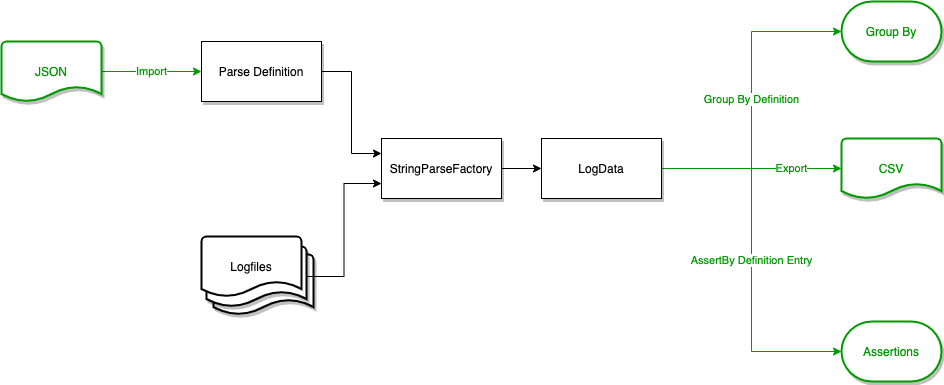

The diagram above was exported from draw.io. Its source (the exported page's mxGraphModel, read from the mxfile embedded in the PNG):
<mxGraphModel dx="1106" dy="822" grid="1" gridSize="10" guides="1" tooltips="1" connect="1" arrows="1" fold="1" page="1" pageScale="1" pageWidth="850" pageHeight="1100" math="0" shadow="0">
  <root>
    <mxCell id="dgaH53lybmkEFGB52cs7-0" />
    <mxCell id="dgaH53lybmkEFGB52cs7-1" parent="dgaH53lybmkEFGB52cs7-0" />
    <mxCell id="dgaH53lybmkEFGB52cs7-28" style="edgeStyle=orthogonalEdgeStyle;rounded=0;orthogonalLoop=1;jettySize=auto;html=1;exitX=1;exitY=0.5;exitDx=0;exitDy=0;entryX=0;entryY=0.25;entryDx=0;entryDy=0;" parent="dgaH53lybmkEFGB52cs7-1" source="dgaH53lybmkEFGB52cs7-22" target="dgaH53lybmkEFGB52cs7-27" edge="1">
      <mxGeometry relative="1" as="geometry" />
    </mxCell>
    <mxCell id="dgaH53lybmkEFGB52cs7-22" value="Parse Definition" style="rounded=0;whiteSpace=wrap;html=1;shadow=1;" parent="dgaH53lybmkEFGB52cs7-1" vertex="1">
      <mxGeometry x="230" y="120" width="120" height="60" as="geometry" />
    </mxCell>
    <mxCell id="dgaH53lybmkEFGB52cs7-26" value="" style="group" parent="dgaH53lybmkEFGB52cs7-1" vertex="1" connectable="0">
      <mxGeometry x="230" y="315" width="112" height="78" as="geometry" />
    </mxCell>
    <mxCell id="dgaH53lybmkEFGB52cs7-25" value="" style="strokeWidth=2;html=1;shape=mxgraph.flowchart.document2;whiteSpace=wrap;size=0.25;shadow=1;" parent="dgaH53lybmkEFGB52cs7-26" vertex="1">
      <mxGeometry x="12" y="18" width="100" height="60" as="geometry" />
    </mxCell>
    <mxCell id="dgaH53lybmkEFGB52cs7-24" value="" style="strokeWidth=2;html=1;shape=mxgraph.flowchart.document2;whiteSpace=wrap;size=0.25;shadow=1;" parent="dgaH53lybmkEFGB52cs7-26" vertex="1">
      <mxGeometry x="5" y="10" width="100" height="60" as="geometry" />
    </mxCell>
    <mxCell id="dgaH53lybmkEFGB52cs7-23" value="Logfiles" style="strokeWidth=2;html=1;shape=mxgraph.flowchart.document2;whiteSpace=wrap;size=0.25;" parent="dgaH53lybmkEFGB52cs7-26" vertex="1">
      <mxGeometry width="100" height="60" as="geometry" />
    </mxCell>
    <mxCell id="dgaH53lybmkEFGB52cs7-45" style="edgeStyle=orthogonalEdgeStyle;rounded=0;orthogonalLoop=1;jettySize=auto;html=1;exitX=1;exitY=0.5;exitDx=0;exitDy=0;entryX=0;entryY=0.5;entryDx=0;entryDy=0;strokeColor=#000000;fontColor=#000000;" parent="dgaH53lybmkEFGB52cs7-1" source="dgaH53lybmkEFGB52cs7-27" target="dgaH53lybmkEFGB52cs7-42" edge="1">
      <mxGeometry relative="1" as="geometry" />
    </mxCell>
    <mxCell id="dgaH53lybmkEFGB52cs7-27" value="StringParseFactory" style="rounded=0;whiteSpace=wrap;html=1;shadow=1;" parent="dgaH53lybmkEFGB52cs7-1" vertex="1">
      <mxGeometry x="410" y="217" width="120" height="60" as="geometry" />
    </mxCell>
    <mxCell id="dgaH53lybmkEFGB52cs7-35" value="Group By Definition" style="edgeStyle=orthogonalEdgeStyle;rounded=0;orthogonalLoop=1;jettySize=auto;html=1;exitX=1;exitY=0.5;exitDx=0;exitDy=0;entryX=0;entryY=0.5;entryDx=0;entryDy=0;entryPerimeter=0;fontColor=#009900;strokeColor=#009900;" parent="dgaH53lybmkEFGB52cs7-1" source="dgaH53lybmkEFGB52cs7-42" target="dgaH53lybmkEFGB52cs7-34" edge="1">
      <mxGeometry relative="1" as="geometry">
        <mxPoint x="810" y="250" as="sourcePoint" />
      </mxGeometry>
    </mxCell>
    <mxCell id="dgaH53lybmkEFGB52cs7-39" value="AssertBy Definition Entry" style="edgeStyle=orthogonalEdgeStyle;rounded=0;orthogonalLoop=1;jettySize=auto;html=1;exitX=1;exitY=0.5;exitDx=0;exitDy=0;entryX=0;entryY=0.5;entryDx=0;entryDy=0;entryPerimeter=0;strokeColor=#009900;fontColor=#009900;" parent="dgaH53lybmkEFGB52cs7-1" source="dgaH53lybmkEFGB52cs7-42" target="dgaH53lybmkEFGB52cs7-38" edge="1">
      <mxGeometry relative="1" as="geometry">
        <mxPoint x="810" y="250" as="sourcePoint" />
      </mxGeometry>
    </mxCell>
    <mxCell id="dgaH53lybmkEFGB52cs7-32" style="edgeStyle=orthogonalEdgeStyle;rounded=0;orthogonalLoop=1;jettySize=auto;html=1;exitX=0.5;exitY=1;exitDx=0;exitDy=0;" parent="dgaH53lybmkEFGB52cs7-1" edge="1">
      <mxGeometry relative="1" as="geometry">
        <mxPoint x="650" y="282" as="sourcePoint" />
        <mxPoint x="650" y="282" as="targetPoint" />
      </mxGeometry>
    </mxCell>
    <mxCell id="dgaH53lybmkEFGB52cs7-34" value="Group By" style="strokeWidth=2;html=1;shape=mxgraph.flowchart.terminator;whiteSpace=wrap;shadow=1;strokeColor=#009900;fontColor=#009900;" parent="dgaH53lybmkEFGB52cs7-1" vertex="1">
      <mxGeometry x="870" y="80" width="100" height="60" as="geometry" />
    </mxCell>
    <mxCell id="dgaH53lybmkEFGB52cs7-36" value="CSV" style="strokeWidth=2;html=1;shape=mxgraph.flowchart.document2;whiteSpace=wrap;size=0.25;shadow=1;fontColor=#009900;strokeColor=#009900;" parent="dgaH53lybmkEFGB52cs7-1" vertex="1">
      <mxGeometry x="870" y="217" width="100" height="60" as="geometry" />
    </mxCell>
    <mxCell id="dgaH53lybmkEFGB52cs7-38" value="Assertions" style="strokeWidth=2;html=1;shape=mxgraph.flowchart.terminator;whiteSpace=wrap;shadow=1;strokeColor=#009900;fontColor=#009900;" parent="dgaH53lybmkEFGB52cs7-1" vertex="1">
      <mxGeometry x="870" y="400" width="100" height="60" as="geometry" />
    </mxCell>
    <mxCell id="dgaH53lybmkEFGB52cs7-41" value="Import" style="edgeStyle=orthogonalEdgeStyle;rounded=0;orthogonalLoop=1;jettySize=auto;html=1;exitX=1;exitY=0.5;exitDx=0;exitDy=0;exitPerimeter=0;entryX=0;entryY=0.5;entryDx=0;entryDy=0;strokeColor=#009900;fontColor=#009900;" parent="dgaH53lybmkEFGB52cs7-1" source="dgaH53lybmkEFGB52cs7-40" target="dgaH53lybmkEFGB52cs7-22" edge="1">
      <mxGeometry relative="1" as="geometry" />
    </mxCell>
    <mxCell id="dgaH53lybmkEFGB52cs7-40" value="JSON" style="strokeWidth=2;html=1;shape=mxgraph.flowchart.document2;whiteSpace=wrap;size=0.25;shadow=1;fontColor=#009900;strokeColor=#009900;" parent="dgaH53lybmkEFGB52cs7-1" vertex="1">
      <mxGeometry x="30" y="120" width="100" height="60" as="geometry" />
    </mxCell>
    <mxCell id="dgaH53lybmkEFGB52cs7-46" value="Export" style="edgeStyle=orthogonalEdgeStyle;rounded=0;orthogonalLoop=1;jettySize=auto;html=1;exitX=1;exitY=0.5;exitDx=0;exitDy=0;entryX=0;entryY=0.5;entryDx=0;entryDy=0;entryPerimeter=0;strokeColor=#009900;fontColor=#009900;" parent="dgaH53lybmkEFGB52cs7-1" source="dgaH53lybmkEFGB52cs7-42" target="dgaH53lybmkEFGB52cs7-36" edge="1">
      <mxGeometry x="0.4444" relative="1" as="geometry">
        <mxPoint as="offset" />
      </mxGeometry>
    </mxCell>
    <mxCell id="dgaH53lybmkEFGB52cs7-42" value="LogData" style="rounded=0;whiteSpace=wrap;html=1;shadow=1;" parent="dgaH53lybmkEFGB52cs7-1" vertex="1">
      <mxGeometry x="570" y="217" width="120" height="60" as="geometry" />
    </mxCell>
    <mxCell id="dgaH53lybmkEFGB52cs7-44" style="edgeStyle=orthogonalEdgeStyle;rounded=0;orthogonalLoop=1;jettySize=auto;html=1;exitX=1;exitY=0.5;exitDx=0;exitDy=0;exitPerimeter=0;entryX=0;entryY=0.75;entryDx=0;entryDy=0;fontColor=#000000;" parent="dgaH53lybmkEFGB52cs7-1" source="dgaH53lybmkEFGB52cs7-24" target="dgaH53lybmkEFGB52cs7-27" edge="1">
      <mxGeometry relative="1" as="geometry" />
    </mxCell>
  </root>
</mxGraphModel>